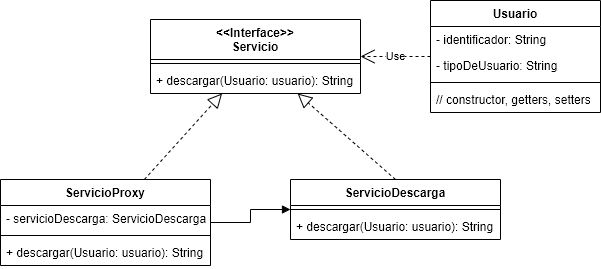

The diagram above was exported from draw.io. Its source (the exported page's mxGraphModel, read from the mxfile embedded in the PNG):
<mxGraphModel dx="1662" dy="762" grid="1" gridSize="10" guides="1" tooltips="1" connect="1" arrows="1" fold="1" page="1" pageScale="1" pageWidth="850" pageHeight="1100" math="0" shadow="0">
  <root>
    <mxCell id="0" />
    <mxCell id="1" parent="0" />
    <mxCell id="V1wDrfvgEMzvpCOgZAT4-1" value="ServicioDescarga" style="swimlane;fontStyle=1;align=center;verticalAlign=top;childLayout=stackLayout;horizontal=1;startSize=26;horizontalStack=0;resizeParent=1;resizeParentMax=0;resizeLast=0;collapsible=1;marginBottom=0;" parent="1" vertex="1">
      <mxGeometry x="460" y="200" width="210" height="60" as="geometry" />
    </mxCell>
    <mxCell id="V1wDrfvgEMzvpCOgZAT4-3" value="" style="line;strokeWidth=1;fillColor=none;align=left;verticalAlign=middle;spacingTop=-1;spacingLeft=3;spacingRight=3;rotatable=0;labelPosition=right;points=[];portConstraint=eastwest;strokeColor=inherit;" parent="V1wDrfvgEMzvpCOgZAT4-1" vertex="1">
      <mxGeometry y="26" width="210" height="8" as="geometry" />
    </mxCell>
    <mxCell id="V1wDrfvgEMzvpCOgZAT4-40" value="+ descargar(Usuario: usuario): String" style="text;strokeColor=none;fillColor=none;align=left;verticalAlign=top;spacingLeft=4;spacingRight=4;overflow=hidden;rotatable=0;points=[[0,0.5],[1,0.5]];portConstraint=eastwest;" parent="V1wDrfvgEMzvpCOgZAT4-1" vertex="1">
      <mxGeometry y="34" width="210" height="26" as="geometry" />
    </mxCell>
    <mxCell id="V1wDrfvgEMzvpCOgZAT4-6" value="ServicioProxy" style="swimlane;fontStyle=1;align=center;verticalAlign=top;childLayout=stackLayout;horizontal=1;startSize=26;horizontalStack=0;resizeParent=1;resizeParentMax=0;resizeLast=0;collapsible=1;marginBottom=0;" parent="1" vertex="1">
      <mxGeometry x="170" y="200" width="210" height="86" as="geometry" />
    </mxCell>
    <mxCell id="V1wDrfvgEMzvpCOgZAT4-7" value="- servicioDescarga: ServicioDescarga" style="text;strokeColor=none;fillColor=none;align=left;verticalAlign=top;spacingLeft=4;spacingRight=4;overflow=hidden;rotatable=0;points=[[0,0.5],[1,0.5]];portConstraint=eastwest;" parent="V1wDrfvgEMzvpCOgZAT4-6" vertex="1">
      <mxGeometry y="26" width="210" height="26" as="geometry" />
    </mxCell>
    <mxCell id="V1wDrfvgEMzvpCOgZAT4-8" value="" style="line;strokeWidth=1;fillColor=none;align=left;verticalAlign=middle;spacingTop=-1;spacingLeft=3;spacingRight=3;rotatable=0;labelPosition=right;points=[];portConstraint=eastwest;strokeColor=inherit;" parent="V1wDrfvgEMzvpCOgZAT4-6" vertex="1">
      <mxGeometry y="52" width="210" height="8" as="geometry" />
    </mxCell>
    <mxCell id="V1wDrfvgEMzvpCOgZAT4-39" value="+ descargar(Usuario: usuario): String" style="text;strokeColor=none;fillColor=none;align=left;verticalAlign=top;spacingLeft=4;spacingRight=4;overflow=hidden;rotatable=0;points=[[0,0.5],[1,0.5]];portConstraint=eastwest;" parent="V1wDrfvgEMzvpCOgZAT4-6" vertex="1">
      <mxGeometry y="60" width="210" height="26" as="geometry" />
    </mxCell>
    <mxCell id="V1wDrfvgEMzvpCOgZAT4-19" value="Usuario" style="swimlane;fontStyle=1;align=center;verticalAlign=top;childLayout=stackLayout;horizontal=1;startSize=26;horizontalStack=0;resizeParent=1;resizeParentMax=0;resizeLast=0;collapsible=1;marginBottom=0;" parent="1" vertex="1">
      <mxGeometry x="600" y="21" width="170" height="112" as="geometry" />
    </mxCell>
    <mxCell id="V1wDrfvgEMzvpCOgZAT4-20" value="- identificador: String" style="text;strokeColor=none;fillColor=none;align=left;verticalAlign=top;spacingLeft=4;spacingRight=4;overflow=hidden;rotatable=0;points=[[0,0.5],[1,0.5]];portConstraint=eastwest;" parent="V1wDrfvgEMzvpCOgZAT4-19" vertex="1">
      <mxGeometry y="26" width="170" height="26" as="geometry" />
    </mxCell>
    <mxCell id="V1wDrfvgEMzvpCOgZAT4-29" value="- tipoDeUsuario: String" style="text;strokeColor=none;fillColor=none;align=left;verticalAlign=top;spacingLeft=4;spacingRight=4;overflow=hidden;rotatable=0;points=[[0,0.5],[1,0.5]];portConstraint=eastwest;" parent="V1wDrfvgEMzvpCOgZAT4-19" vertex="1">
      <mxGeometry y="52" width="170" height="26" as="geometry" />
    </mxCell>
    <mxCell id="V1wDrfvgEMzvpCOgZAT4-21" value="" style="line;strokeWidth=1;fillColor=none;align=left;verticalAlign=middle;spacingTop=-1;spacingLeft=3;spacingRight=3;rotatable=0;labelPosition=right;points=[];portConstraint=eastwest;strokeColor=inherit;" parent="V1wDrfvgEMzvpCOgZAT4-19" vertex="1">
      <mxGeometry y="78" width="170" height="8" as="geometry" />
    </mxCell>
    <mxCell id="V1wDrfvgEMzvpCOgZAT4-22" value="// constructor, getters, setters" style="text;strokeColor=none;fillColor=none;align=left;verticalAlign=top;spacingLeft=4;spacingRight=4;overflow=hidden;rotatable=0;points=[[0,0.5],[1,0.5]];portConstraint=eastwest;" parent="V1wDrfvgEMzvpCOgZAT4-19" vertex="1">
      <mxGeometry y="86" width="170" height="26" as="geometry" />
    </mxCell>
    <mxCell id="V1wDrfvgEMzvpCOgZAT4-23" value="&lt;&lt;Interface&gt;&gt;&#10;Servicio" style="swimlane;fontStyle=1;align=center;verticalAlign=top;childLayout=stackLayout;horizontal=1;startSize=40;horizontalStack=0;resizeParent=1;resizeParentMax=0;resizeLast=0;collapsible=1;marginBottom=0;" parent="1" vertex="1">
      <mxGeometry x="320" y="40" width="210" height="74" as="geometry" />
    </mxCell>
    <mxCell id="V1wDrfvgEMzvpCOgZAT4-25" value="" style="line;strokeWidth=1;fillColor=none;align=left;verticalAlign=middle;spacingTop=-1;spacingLeft=3;spacingRight=3;rotatable=0;labelPosition=right;points=[];portConstraint=eastwest;strokeColor=inherit;" parent="V1wDrfvgEMzvpCOgZAT4-23" vertex="1">
      <mxGeometry y="40" width="210" height="8" as="geometry" />
    </mxCell>
    <mxCell id="V1wDrfvgEMzvpCOgZAT4-26" value="+ descargar(Usuario: usuario): String" style="text;strokeColor=none;fillColor=none;align=left;verticalAlign=top;spacingLeft=4;spacingRight=4;overflow=hidden;rotatable=0;points=[[0,0.5],[1,0.5]];portConstraint=eastwest;" parent="V1wDrfvgEMzvpCOgZAT4-23" vertex="1">
      <mxGeometry y="48" width="210" height="26" as="geometry" />
    </mxCell>
    <mxCell id="V1wDrfvgEMzvpCOgZAT4-31" value="" style="endArrow=block;endFill=1;html=1;edgeStyle=orthogonalEdgeStyle;align=left;verticalAlign=top;rounded=0;" parent="1" source="V1wDrfvgEMzvpCOgZAT4-6" target="V1wDrfvgEMzvpCOgZAT4-1" edge="1">
      <mxGeometry x="-1" relative="1" as="geometry">
        <mxPoint x="360" y="242.70999999999998" as="sourcePoint" />
        <mxPoint x="520" y="242.70999999999998" as="targetPoint" />
      </mxGeometry>
    </mxCell>
    <mxCell id="V1wDrfvgEMzvpCOgZAT4-33" value="Use" style="endArrow=open;endSize=12;dashed=1;html=1;rounded=0;" parent="1" source="V1wDrfvgEMzvpCOgZAT4-19" target="V1wDrfvgEMzvpCOgZAT4-23" edge="1">
      <mxGeometry width="160" relative="1" as="geometry">
        <mxPoint x="380" y="50" as="sourcePoint" />
        <mxPoint x="540" y="50" as="targetPoint" />
      </mxGeometry>
    </mxCell>
    <mxCell id="V1wDrfvgEMzvpCOgZAT4-37" value="" style="endArrow=block;dashed=1;endFill=0;endSize=12;html=1;rounded=0;" parent="1" source="V1wDrfvgEMzvpCOgZAT4-6" target="V1wDrfvgEMzvpCOgZAT4-23" edge="1">
      <mxGeometry width="160" relative="1" as="geometry">
        <mxPoint x="250" y="150" as="sourcePoint" />
        <mxPoint x="410" y="150" as="targetPoint" />
      </mxGeometry>
    </mxCell>
    <mxCell id="V1wDrfvgEMzvpCOgZAT4-38" value="" style="endArrow=block;dashed=1;endFill=0;endSize=12;html=1;rounded=0;exitX=0.5;exitY=0;exitDx=0;exitDy=0;" parent="1" source="V1wDrfvgEMzvpCOgZAT4-1" target="V1wDrfvgEMzvpCOgZAT4-23" edge="1">
      <mxGeometry width="160" relative="1" as="geometry">
        <mxPoint x="490" y="170" as="sourcePoint" />
        <mxPoint x="650" y="170" as="targetPoint" />
      </mxGeometry>
    </mxCell>
  </root>
</mxGraphModel>